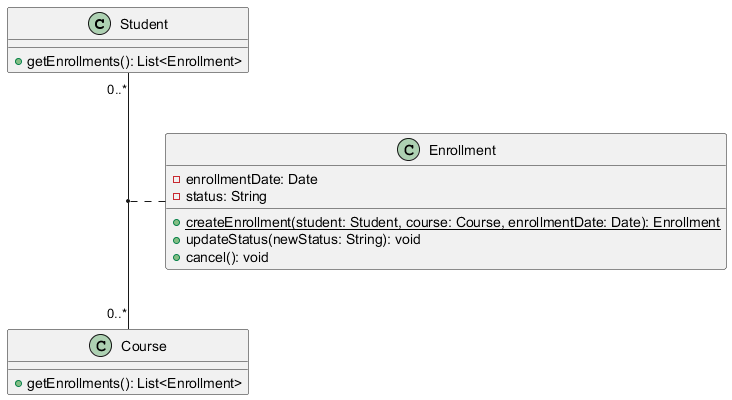

The diagram above was rendered by PlantUML. Its source (embedded in the PNG):
@startuml

class Student {
  + getEnrollments(): List<Enrollment>
}

class Course {
  + getEnrollments(): List<Enrollment>
}

class Enrollment {
  - enrollmentDate: Date
  - status: String
  + {static} createEnrollment(student: Student, course: Course, enrollmentDate: Date): Enrollment
  + updateStatus(newStatus: String): void
  + cancel(): void
}

Student "0..*" -- "0..*" Course
(Student, Course) .. Enrollment

@enduml